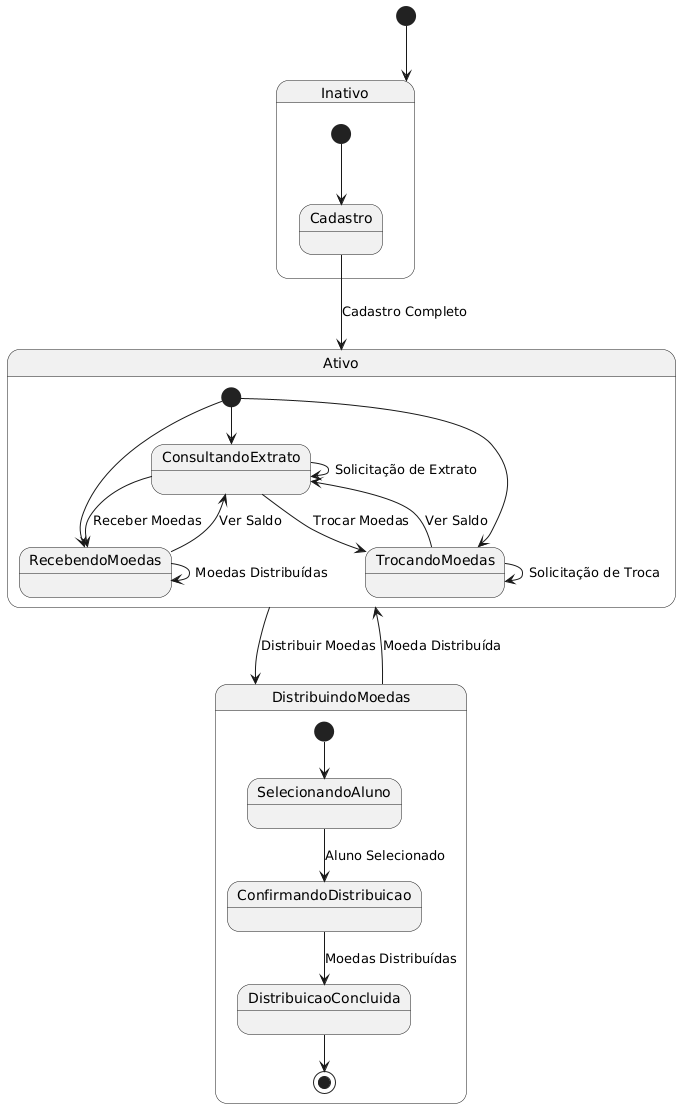

The diagram above was rendered by PlantUML. Its source (embedded in the PNG):
@startuml
[*] --> Inativo

state Inativo {
    [*] --> Cadastro
    Cadastro --> Ativo : Cadastro Completo
}

state Ativo {
    [*] --> ConsultandoExtrato
    [*] --> RecebendoMoedas
    [*] --> TrocandoMoedas

    ConsultandoExtrato --> ConsultandoExtrato : Solicitação de Extrato
    RecebendoMoedas --> RecebendoMoedas : Moedas Distribuídas
    TrocandoMoedas --> TrocandoMoedas : Solicitação de Troca

    RecebendoMoedas --> ConsultandoExtrato : Ver Saldo
    TrocandoMoedas --> ConsultandoExtrato : Ver Saldo
    ConsultandoExtrato --> RecebendoMoedas : Receber Moedas
    ConsultandoExtrato --> TrocandoMoedas : Trocar Moedas
}

state DistribuindoMoedas {
    [*] --> SelecionandoAluno
    SelecionandoAluno --> ConfirmandoDistribuicao : Aluno Selecionado
    ConfirmandoDistribuicao --> DistribuicaoConcluida : Moedas Distribuídas
    DistribuicaoConcluida --> [*]
}

Ativo --> DistribuindoMoedas : Distribuir Moedas
DistribuindoMoedas --> Ativo : Moeda Distribuída
@enduml